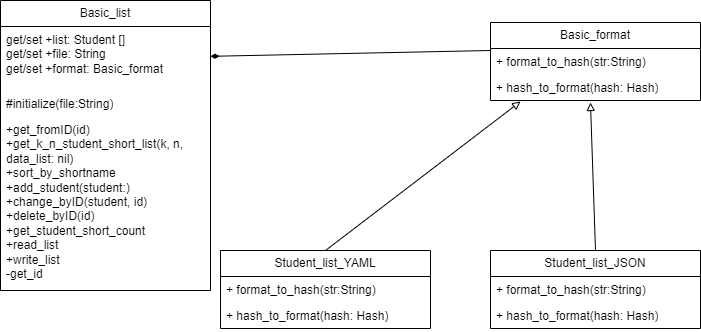

The diagram above was exported from draw.io. Its source (the exported page's mxGraphModel, read from the mxfile embedded in the PNG):
<mxGraphModel dx="1050" dy="542" grid="1" gridSize="10" guides="1" tooltips="1" connect="1" arrows="1" fold="1" page="1" pageScale="1" pageWidth="827" pageHeight="1169" math="0" shadow="0">
  <root>
    <mxCell id="0" />
    <mxCell id="1" parent="0" />
    <mxCell id="csO96FLtYGmHSA9mazPV-1" value="Basic_list" style="swimlane;fontStyle=0;childLayout=stackLayout;horizontal=1;startSize=26;fillColor=none;horizontalStack=0;resizeParent=1;resizeParentMax=0;resizeLast=0;collapsible=1;marginBottom=0;whiteSpace=wrap;html=1;" parent="1" vertex="1">
      <mxGeometry y="170" width="210" height="290" as="geometry" />
    </mxCell>
    <mxCell id="csO96FLtYGmHSA9mazPV-2" value="get/set +list: Student []&lt;br&gt;get/set +file: String&lt;br&gt;get/set +format: Basic_format" style="text;strokeColor=none;fillColor=none;align=left;verticalAlign=top;spacingLeft=4;spacingRight=4;overflow=hidden;rotatable=0;points=[[0,0.5],[1,0.5]];portConstraint=eastwest;whiteSpace=wrap;html=1;" parent="csO96FLtYGmHSA9mazPV-1" vertex="1">
      <mxGeometry y="26" width="210" height="64" as="geometry" />
    </mxCell>
    <mxCell id="csO96FLtYGmHSA9mazPV-3" value="#initialize(file:String)" style="text;strokeColor=none;fillColor=none;align=left;verticalAlign=top;spacingLeft=4;spacingRight=4;overflow=hidden;rotatable=0;points=[[0,0.5],[1,0.5]];portConstraint=eastwest;whiteSpace=wrap;html=1;" parent="csO96FLtYGmHSA9mazPV-1" vertex="1">
      <mxGeometry y="90" width="210" height="26" as="geometry" />
    </mxCell>
    <mxCell id="csO96FLtYGmHSA9mazPV-4" value="+get_fromID(id)&lt;br&gt;+get_k_n_student_short_list(k, n, data_list: nil)&lt;br&gt;&lt;span style=&quot;background-color: rgb(255, 255, 255);&quot;&gt;+sort_by_shortname&lt;br&gt;+add_student(student:)&lt;br&gt;+change_byID(student, id)&lt;br&gt;+delete_byID(id)&lt;br&gt;+get_student_short_count&lt;br&gt;+read_list&lt;br&gt;+write_list&lt;br&gt;-get_id&lt;br&gt;&lt;/span&gt;" style="text;strokeColor=none;fillColor=none;align=left;verticalAlign=top;spacingLeft=4;spacingRight=4;overflow=hidden;rotatable=0;points=[[0,0.5],[1,0.5]];portConstraint=eastwest;whiteSpace=wrap;html=1;" parent="csO96FLtYGmHSA9mazPV-1" vertex="1">
      <mxGeometry y="116" width="210" height="174" as="geometry" />
    </mxCell>
    <mxCell id="csO96FLtYGmHSA9mazPV-5" value="Basic_format" style="swimlane;fontStyle=0;childLayout=stackLayout;horizontal=1;startSize=26;fillColor=none;horizontalStack=0;resizeParent=1;resizeParentMax=0;resizeLast=0;collapsible=1;marginBottom=0;whiteSpace=wrap;html=1;" parent="1" vertex="1">
      <mxGeometry x="490" y="192" width="210" height="78" as="geometry" />
    </mxCell>
    <mxCell id="csO96FLtYGmHSA9mazPV-6" value="+ format_to_hash(str:String)" style="text;strokeColor=none;fillColor=none;align=left;verticalAlign=top;spacingLeft=4;spacingRight=4;overflow=hidden;rotatable=0;points=[[0,0.5],[1,0.5]];portConstraint=eastwest;whiteSpace=wrap;html=1;" parent="csO96FLtYGmHSA9mazPV-5" vertex="1">
      <mxGeometry y="26" width="210" height="26" as="geometry" />
    </mxCell>
    <mxCell id="csO96FLtYGmHSA9mazPV-7" value="+ hash_to_format(hash: Hash)" style="text;strokeColor=none;fillColor=none;align=left;verticalAlign=top;spacingLeft=4;spacingRight=4;overflow=hidden;rotatable=0;points=[[0,0.5],[1,0.5]];portConstraint=eastwest;whiteSpace=wrap;html=1;" parent="csO96FLtYGmHSA9mazPV-5" vertex="1">
      <mxGeometry y="52" width="210" height="26" as="geometry" />
    </mxCell>
    <mxCell id="csO96FLtYGmHSA9mazPV-19" style="rounded=0;orthogonalLoop=1;jettySize=auto;html=1;exitX=0.5;exitY=0;exitDx=0;exitDy=0;entryX=0.143;entryY=1.038;entryDx=0;entryDy=0;entryPerimeter=0;endArrow=block;endFill=0;" parent="1" source="csO96FLtYGmHSA9mazPV-9" target="csO96FLtYGmHSA9mazPV-7" edge="1">
      <mxGeometry relative="1" as="geometry" />
    </mxCell>
    <mxCell id="csO96FLtYGmHSA9mazPV-9" value="Student_list_YAML" style="swimlane;fontStyle=0;childLayout=stackLayout;horizontal=1;startSize=26;fillColor=none;horizontalStack=0;resizeParent=1;resizeParentMax=0;resizeLast=0;collapsible=1;marginBottom=0;whiteSpace=wrap;html=1;" parent="1" vertex="1">
      <mxGeometry x="220" y="420" width="210" height="78" as="geometry" />
    </mxCell>
    <mxCell id="csO96FLtYGmHSA9mazPV-10" value="+ format_to_hash(str:String)" style="text;strokeColor=none;fillColor=none;align=left;verticalAlign=top;spacingLeft=4;spacingRight=4;overflow=hidden;rotatable=0;points=[[0,0.5],[1,0.5]];portConstraint=eastwest;whiteSpace=wrap;html=1;" parent="csO96FLtYGmHSA9mazPV-9" vertex="1">
      <mxGeometry y="26" width="210" height="26" as="geometry" />
    </mxCell>
    <mxCell id="csO96FLtYGmHSA9mazPV-11" value="+ hash_to_format(hash: Hash)" style="text;strokeColor=none;fillColor=none;align=left;verticalAlign=top;spacingLeft=4;spacingRight=4;overflow=hidden;rotatable=0;points=[[0,0.5],[1,0.5]];portConstraint=eastwest;whiteSpace=wrap;html=1;" parent="csO96FLtYGmHSA9mazPV-9" vertex="1">
      <mxGeometry y="52" width="210" height="26" as="geometry" />
    </mxCell>
    <mxCell id="csO96FLtYGmHSA9mazPV-20" style="rounded=0;orthogonalLoop=1;jettySize=auto;html=1;exitX=0.5;exitY=0;exitDx=0;exitDy=0;entryX=0.476;entryY=1.077;entryDx=0;entryDy=0;entryPerimeter=0;endArrow=block;endFill=0;" parent="1" source="csO96FLtYGmHSA9mazPV-12" target="csO96FLtYGmHSA9mazPV-7" edge="1">
      <mxGeometry relative="1" as="geometry" />
    </mxCell>
    <mxCell id="csO96FLtYGmHSA9mazPV-12" value="Student_list_JSON" style="swimlane;fontStyle=0;childLayout=stackLayout;horizontal=1;startSize=26;fillColor=none;horizontalStack=0;resizeParent=1;resizeParentMax=0;resizeLast=0;collapsible=1;marginBottom=0;whiteSpace=wrap;html=1;" parent="1" vertex="1">
      <mxGeometry x="490" y="420" width="210" height="78" as="geometry" />
    </mxCell>
    <mxCell id="csO96FLtYGmHSA9mazPV-13" value="+ format_to_hash(str:String)" style="text;strokeColor=none;fillColor=none;align=left;verticalAlign=top;spacingLeft=4;spacingRight=4;overflow=hidden;rotatable=0;points=[[0,0.5],[1,0.5]];portConstraint=eastwest;whiteSpace=wrap;html=1;" parent="csO96FLtYGmHSA9mazPV-12" vertex="1">
      <mxGeometry y="26" width="210" height="26" as="geometry" />
    </mxCell>
    <mxCell id="csO96FLtYGmHSA9mazPV-14" value="+ hash_to_format(hash: Hash)" style="text;strokeColor=none;fillColor=none;align=left;verticalAlign=top;spacingLeft=4;spacingRight=4;overflow=hidden;rotatable=0;points=[[0,0.5],[1,0.5]];portConstraint=eastwest;whiteSpace=wrap;html=1;" parent="csO96FLtYGmHSA9mazPV-12" vertex="1">
      <mxGeometry y="52" width="210" height="26" as="geometry" />
    </mxCell>
    <mxCell id="csO96FLtYGmHSA9mazPV-18" value="" style="endArrow=diamondThin;html=1;rounded=0;exitX=0;exitY=0.077;exitDx=0;exitDy=0;exitPerimeter=0;endFill=1;" parent="1" source="csO96FLtYGmHSA9mazPV-6" target="csO96FLtYGmHSA9mazPV-2" edge="1">
      <mxGeometry width="50" height="50" relative="1" as="geometry">
        <mxPoint x="290" y="270" as="sourcePoint" />
        <mxPoint x="340" y="220" as="targetPoint" />
      </mxGeometry>
    </mxCell>
  </root>
</mxGraphModel>